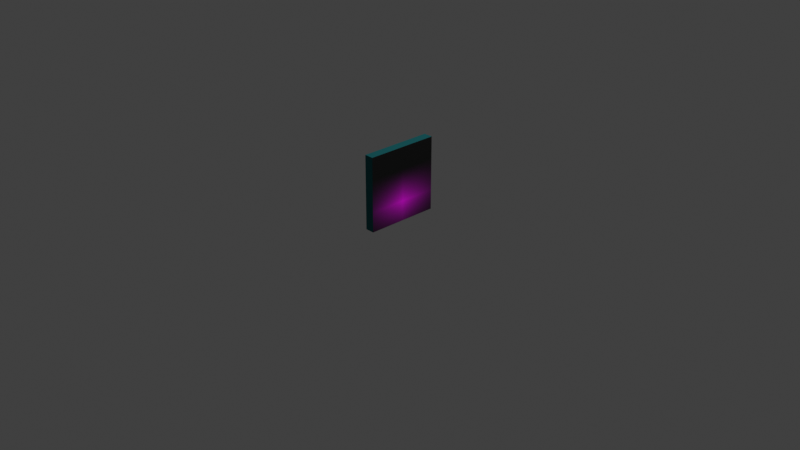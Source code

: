 # Source: untitled.blend  (saved by Blender 3.0.42; exported with 4.5.12 LTS)
import bpy
from mathutils import Matrix  # noqa: F401  (used for matrix-valued properties, if any)

bpy.ops.wm.read_factory_settings(use_empty=True)
scene = bpy.context.scene
scene.name = 'Scene'

# ---- collections
col_collection = bpy.data.collections.new('Collection'); scene.collection.children.link(col_collection)

# ---- images (referenced by path relative to the original .blend; pixels are not part of the script)
import os
ASSET_DIR = os.environ.get("B2B_ASSET_DIR", "")  # directory of the original .blend (textures are referenced by path, not embedded)
HERE = os.path.dirname(os.path.abspath(__file__))  # packed textures are extracted next to this script under _unpacked/

def load_image(name, relpath, width, height, colorspace="sRGB"):
    """Load a texture the original file referenced (path relative to the .blend, or extracted next to this script)."""
    p = next((c for c in (os.path.join(HERE, relpath), os.path.join(ASSET_DIR, relpath)) if relpath and os.path.exists(c)), "")
    if p:
        img = bpy.data.images.load(p, check_existing=True)
        img.name = name
    else:  # same state as the original file: an image datablock whose file is absent (Cycles renders it pink)
        img = bpy.data.images.new(name, width, height)
        img.source = "FILE"
        img.filepath = "//" + (relpath or name)
    img.colorspace_settings.name = colorspace
    return img
img_bicycle_png = load_image('bicycle.png', 'bicycle.png', 1024, 1024, 'sRGB')

# ---- materials (node trees are filled in below, after node groups)
mat_cor = bpy.data.materials.new('Cor')
mat_cor.use_transparent_shadow = False
mat_cor.diffuse_color = (0.01443, 0.1339, 0.1475, 1.0)
mat_imagem = bpy.data.materials.new('Imagem')
mat_imagem.use_transparent_shadow = False

# ---- material node trees
mat_imagem.use_nodes = True; mat_imagem.node_tree.nodes.clear()
_N = mat_imagem.node_tree.nodes; _L = mat_imagem.node_tree.links
n0 = _N.new('ShaderNodeBsdfPrincipled'); n0.name = 'Principled BSDF'; n0.location = (10, 300)
n0.distribution = 'GGX'
n0.subsurface_method = 'RANDOM_WALK_SKIN'
n0.inputs[3].default_value = 1.45
n0.inputs[27].default_value = (0.0, 0.0, 0.0, 1.0)
n0.inputs[28].default_value = 1.0
n1 = _N.new('ShaderNodeOutputMaterial'); n1.name = 'Material Output'; n1.location = (300, 300)
n2 = _N.new('ShaderNodeTexImage'); n2.name = 'Image Texture'; n2.location = (-432, 230)
n2.image = img_bicycle_png
n2.extension = 'CLIP'
_L.new(n0.outputs[0], n1.inputs[0])
_L.new(n2.outputs[0], n0.inputs[0])
n1.is_active_output = True

# ---- world
world_world = bpy.data.worlds.new('World'); scene.world = world_world
world_world.use_nodes = True; world_world.node_tree.nodes.clear()
_N = world_world.node_tree.nodes; _L = world_world.node_tree.links
n0 = _N.new('ShaderNodeOutputWorld'); n0.name = 'World Output'; n0.location = (300, 300)
n1 = _N.new('ShaderNodeBackground'); n1.name = 'Background'; n1.location = (10, 300)
n1.inputs[0].default_value = (0.05088, 0.05088, 0.05088, 1.0)
_L.new(n1.outputs[0], n0.inputs[0])
n0.is_active_output = True
world_world.color = (0.05088, 0.05088, 0.05088)
world_world.use_sun_shadow = False
world_world.sun_shadow_jitter_overblur = 0.0

# ---- cameras
cam_camera = bpy.data.cameras.new('Camera')
cam_camera.clip_end = 100.0
cam_camera.ortho_scale = 7.314

# ---- lights
light_light = bpy.data.lights.new('Light', 'POINT')
light_light.transmission_factor = 0.0
light_light.energy = 1000.0
light_light.shadow_soft_size = 0.1
light_light.shadow_maximum_resolution = 0.006
light_light.use_absolute_resolution = True

# ---- meshes
me_cube_001 = bpy.data.meshes.new('Cube.001')
me_cube_001.from_pydata([(-1.0, -1.0, -1.0), (-1.0, -1.0, 1.0), (-1.0, 1.0, -1.0), (-1.0, 1.0, 1.0), (1.0, -1.0, -1.0), (1.0, -1.0, 1.0), (1.0, 1.0, -1.0), (1.0, 1.0, 1.0)], [], [(0, 1, 3, 2), (2, 3, 7, 6), (6, 7, 5, 4), (4, 5, 1, 0), (2, 6, 4, 0), (7, 3, 1, 5)])
me_cube_001.polygons.foreach_set('material_index', [1, 0, 1, 0, 0, 0])
_uv = me_cube_001.uv_layers.new(name='UVMap')
_uv.uv.foreach_set('vector', [1.179, -0.1136, 1.187, 2.283, -0.1614, 2.291, -0.1694, -0.1055, 0.375, 0.25, 0.625, 0.25, 0.625, 0.5, 0.375, 0.5, 1.141, -0.116, 1.141, 2.178, -0.1498, 2.178, -0.1496, -0.1162, 0.375, 0.75, 0.625, 0.75, 0.625, 1.0, 0.375, 1.0, 0.125, 0.5, 0.375, 0.5, 0.375, 0.75, 0.125, 0.75, 0.625, 0.5, 0.875, 0.5, 0.875, 0.75, 0.625, 0.75])
me_cube_001.materials.append(mat_cor)
me_cube_001.materials.append(mat_imagem)
me_cube_001.use_remesh_fix_poles = True
me_cube_001.use_remesh_preserve_attributes = False
me_cube_001.update()

# ---- objects
ob_light = bpy.data.objects.new('Light', light_light)
ob_camera = bpy.data.objects.new('Camera', cam_camera)
ob_cube = bpy.data.objects.new('Cube', me_cube_001)

# ---- transforms, parenting, visibility, modifiers, constraints
ob_light.location = (4.076, 1.005, 5.904)
ob_light.rotation_euler = (0.6503, 0.05522, 1.866)
ob_light.lock_rotations_4d = False
ob_light.empty_display_type = 'ARROWS'
ob_light.color = (0.0, 0.0, 0.0, 0.0)
ob_light.lineart.crease_threshold = 0.0
ob_camera.location = (7.359, -6.926, 4.958)
ob_camera.rotation_euler = (1.109, 0.0, 0.8149)
ob_camera.lock_rotations_4d = False
ob_camera.empty_display_type = 'ARROWS'
ob_camera.color = (0.0, 0.0, 0.0, 0.0)
ob_camera.display_type = 'WIRE'
ob_camera.lineart.crease_threshold = 0.0
ob_cube.location = (0.0, 0.0, 0.4)
ob_cube.scale = (0.05, 0.4, 0.4)

# ---- collection membership
col_collection.objects.link(ob_light)
col_collection.objects.link(ob_camera)
col_collection.objects.link(ob_cube)

# ---- scene / render settings (as saved in the file)
scene.camera = ob_camera
scene.frame_start = 1; scene.frame_end = 250; scene.frame_set(1)
scene.render.engine = 'BLENDER_EEVEE_NEXT'
scene.cycles.sampling_pattern = 'TABULATED_SOBOL'
scene.cycles.use_light_tree = False
scene.view_settings.view_transform = 'Standard'
bpy.context.view_layer.update()
